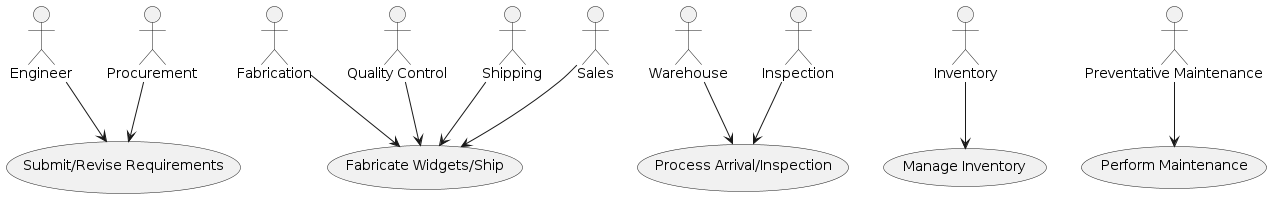

The diagram above was rendered by PlantUML. Its source (embedded in the PNG):
@startuml
actor Engineer
actor Procurement
actor Fabrication
actor Warehouse
actor Inspection
actor "Quality Control" as QC
actor Shipping
actor Sales
actor Inventory
actor "Preventative Maintenance" as PM

Engineer --> (Submit/Revise Requirements)
Procurement --> (Submit/Revise Requirements)
Warehouse --> (Process Arrival/Inspection)
Inspection --> (Process Arrival/Inspection)
Fabrication --> (Fabricate Widgets/Ship)
QC --> (Fabricate Widgets/Ship)
Shipping --> (Fabricate Widgets/Ship)
Sales --> (Fabricate Widgets/Ship)
PM --> (Perform Maintenance)
Inventory --> (Manage Inventory)
@enduml